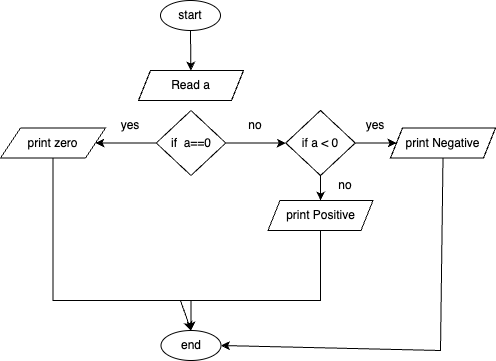

The diagram above was exported from draw.io. Its source (the exported page's mxGraphModel, read from the mxfile embedded in the PNG):
<mxGraphModel dx="714" dy="480" grid="1" gridSize="10" guides="1" tooltips="1" connect="1" arrows="1" fold="1" page="1" pageScale="1" pageWidth="850" pageHeight="1100" math="0" shadow="0">
  <root>
    <mxCell id="0" />
    <mxCell id="1" parent="0" />
    <mxCell id="uWByXix4D3ZWJLrCUw-E-1" value="start" style="ellipse;whiteSpace=wrap;html=1;" vertex="1" parent="1">
      <mxGeometry x="240" y="20" width="60" height="30" as="geometry" />
    </mxCell>
    <mxCell id="uWByXix4D3ZWJLrCUw-E-3" value="" style="endArrow=classic;html=1;rounded=0;exitX=0.5;exitY=1;exitDx=0;exitDy=0;" edge="1" parent="1" source="uWByXix4D3ZWJLrCUw-E-1" target="uWByXix4D3ZWJLrCUw-E-4">
      <mxGeometry width="50" height="50" relative="1" as="geometry">
        <mxPoint x="300" y="200" as="sourcePoint" />
        <mxPoint x="270" y="80" as="targetPoint" />
      </mxGeometry>
    </mxCell>
    <mxCell id="uWByXix4D3ZWJLrCUw-E-4" value="Read a" style="shape=parallelogram;perimeter=parallelogramPerimeter;whiteSpace=wrap;html=1;fixedSize=1;size=12;" vertex="1" parent="1">
      <mxGeometry x="218" y="90" width="105" height="30" as="geometry" />
    </mxCell>
    <mxCell id="uWByXix4D3ZWJLrCUw-E-15" value="" style="edgeStyle=orthogonalEdgeStyle;rounded=0;orthogonalLoop=1;jettySize=auto;html=1;exitX=0.5;exitY=1;exitDx=0;exitDy=0;" edge="1" parent="1" source="uWByXix4D3ZWJLrCUw-E-28" target="uWByXix4D3ZWJLrCUw-E-11">
      <mxGeometry relative="1" as="geometry">
        <mxPoint x="130" y="190" as="sourcePoint" />
        <Array as="points">
          <mxPoint x="133" y="320" />
        </Array>
      </mxGeometry>
    </mxCell>
    <mxCell id="uWByXix4D3ZWJLrCUw-E-11" value="end" style="ellipse;whiteSpace=wrap;html=1;" vertex="1" parent="1">
      <mxGeometry x="240.5" y="350" width="60" height="30" as="geometry" />
    </mxCell>
    <mxCell id="uWByXix4D3ZWJLrCUw-E-28" value="print zero" style="shape=parallelogram;perimeter=parallelogramPerimeter;whiteSpace=wrap;html=1;fixedSize=1;" vertex="1" parent="1">
      <mxGeometry x="80" y="147.5" width="105" height="30" as="geometry" />
    </mxCell>
    <mxCell id="uWByXix4D3ZWJLrCUw-E-33" value="yes" style="text;strokeColor=none;align=center;fillColor=none;html=1;verticalAlign=middle;whiteSpace=wrap;rounded=0;" vertex="1" parent="1">
      <mxGeometry x="180" y="130" width="60" height="30" as="geometry" />
    </mxCell>
    <mxCell id="uWByXix4D3ZWJLrCUw-E-36" value="no" style="text;strokeColor=none;align=center;fillColor=none;html=1;verticalAlign=middle;whiteSpace=wrap;rounded=0;" vertex="1" parent="1">
      <mxGeometry x="305.25" y="130" width="60" height="30" as="geometry" />
    </mxCell>
    <mxCell id="uWByXix4D3ZWJLrCUw-E-45" value="" style="edgeStyle=orthogonalEdgeStyle;rounded=0;orthogonalLoop=1;jettySize=auto;html=1;fontFamily=Helvetica;fontSize=12;fontColor=default;" edge="1" parent="1" source="uWByXix4D3ZWJLrCUw-E-42" target="uWByXix4D3ZWJLrCUw-E-28">
      <mxGeometry relative="1" as="geometry" />
    </mxCell>
    <mxCell id="uWByXix4D3ZWJLrCUw-E-58" value="" style="edgeStyle=orthogonalEdgeStyle;rounded=0;orthogonalLoop=1;jettySize=auto;html=1;fontFamily=Helvetica;fontSize=12;fontColor=default;entryX=0;entryY=0.5;entryDx=0;entryDy=0;" edge="1" parent="1" source="uWByXix4D3ZWJLrCUw-E-42" target="uWByXix4D3ZWJLrCUw-E-46">
      <mxGeometry relative="1" as="geometry" />
    </mxCell>
    <mxCell id="uWByXix4D3ZWJLrCUw-E-42" value="if&amp;nbsp; a==0" style="rhombus;whiteSpace=wrap;html=1;rounded=0;strokeColor=default;align=center;verticalAlign=middle;fontFamily=Helvetica;fontSize=12;fontColor=default;fillColor=default;" vertex="1" parent="1">
      <mxGeometry x="235.75" y="130" width="69.5" height="65" as="geometry" />
    </mxCell>
    <mxCell id="uWByXix4D3ZWJLrCUw-E-49" value="" style="edgeStyle=orthogonalEdgeStyle;rounded=0;orthogonalLoop=1;jettySize=auto;html=1;fontFamily=Helvetica;fontSize=12;fontColor=default;" edge="1" parent="1" source="uWByXix4D3ZWJLrCUw-E-46" target="uWByXix4D3ZWJLrCUw-E-48">
      <mxGeometry relative="1" as="geometry" />
    </mxCell>
    <mxCell id="uWByXix4D3ZWJLrCUw-E-54" value="" style="edgeStyle=orthogonalEdgeStyle;rounded=0;orthogonalLoop=1;jettySize=auto;html=1;fontFamily=Helvetica;fontSize=12;fontColor=default;" edge="1" parent="1" source="uWByXix4D3ZWJLrCUw-E-46" target="uWByXix4D3ZWJLrCUw-E-51">
      <mxGeometry relative="1" as="geometry" />
    </mxCell>
    <mxCell id="uWByXix4D3ZWJLrCUw-E-46" value="if a &amp;lt; 0" style="rhombus;whiteSpace=wrap;html=1;rounded=0;strokeColor=default;align=center;verticalAlign=middle;fontFamily=Helvetica;fontSize=12;fontColor=default;fillColor=default;" vertex="1" parent="1">
      <mxGeometry x="365.25" y="130" width="69.5" height="65" as="geometry" />
    </mxCell>
    <mxCell id="uWByXix4D3ZWJLrCUw-E-48" value="print Negative" style="shape=parallelogram;perimeter=parallelogramPerimeter;whiteSpace=wrap;html=1;fixedSize=1;size=12;" vertex="1" parent="1">
      <mxGeometry x="470" y="147.5" width="105" height="30" as="geometry" />
    </mxCell>
    <mxCell id="uWByXix4D3ZWJLrCUw-E-50" value="yes" style="text;strokeColor=none;align=center;fillColor=none;html=1;verticalAlign=middle;whiteSpace=wrap;rounded=0;" vertex="1" parent="1">
      <mxGeometry x="425" y="130" width="60" height="30" as="geometry" />
    </mxCell>
    <mxCell id="uWByXix4D3ZWJLrCUw-E-51" value="print Positive" style="shape=parallelogram;perimeter=parallelogramPerimeter;whiteSpace=wrap;html=1;fixedSize=1;size=12;" vertex="1" parent="1">
      <mxGeometry x="347.5" y="220" width="105" height="30" as="geometry" />
    </mxCell>
    <mxCell id="uWByXix4D3ZWJLrCUw-E-55" value="no" style="text;strokeColor=none;align=center;fillColor=none;html=1;verticalAlign=middle;whiteSpace=wrap;rounded=0;" vertex="1" parent="1">
      <mxGeometry x="395" y="190" width="60" height="30" as="geometry" />
    </mxCell>
    <mxCell id="uWByXix4D3ZWJLrCUw-E-56" value="" style="endArrow=classic;html=1;rounded=0;fontFamily=Helvetica;fontSize=12;fontColor=default;exitX=0.5;exitY=1;exitDx=0;exitDy=0;entryX=0.5;entryY=0;entryDx=0;entryDy=0;" edge="1" parent="1" source="uWByXix4D3ZWJLrCUw-E-51" target="uWByXix4D3ZWJLrCUw-E-11">
      <mxGeometry width="50" height="50" relative="1" as="geometry">
        <mxPoint x="330" y="270" as="sourcePoint" />
        <mxPoint x="380" y="220" as="targetPoint" />
        <Array as="points">
          <mxPoint x="400" y="320" />
          <mxPoint x="260" y="320" />
        </Array>
      </mxGeometry>
    </mxCell>
    <mxCell id="uWByXix4D3ZWJLrCUw-E-57" value="" style="endArrow=classic;html=1;rounded=0;fontFamily=Helvetica;fontSize=12;fontColor=default;exitX=0.5;exitY=1;exitDx=0;exitDy=0;entryX=1;entryY=0.5;entryDx=0;entryDy=0;" edge="1" parent="1" source="uWByXix4D3ZWJLrCUw-E-48" target="uWByXix4D3ZWJLrCUw-E-11">
      <mxGeometry width="50" height="50" relative="1" as="geometry">
        <mxPoint x="330" y="270" as="sourcePoint" />
        <mxPoint x="271" y="380" as="targetPoint" />
        <Array as="points">
          <mxPoint x="520" y="370" />
        </Array>
      </mxGeometry>
    </mxCell>
  </root>
</mxGraphModel>